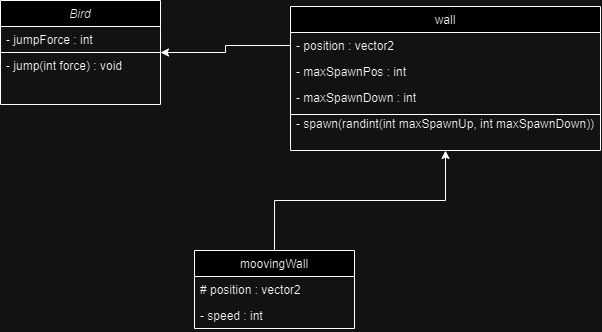

The diagram above was exported from draw.io. Its source (the exported page's mxGraphModel, read from the mxfile embedded in the PNG):
<mxGraphModel dx="961" dy="544" grid="1" gridSize="10" guides="1" tooltips="1" connect="1" arrows="1" fold="1" page="1" pageScale="1" pageWidth="827" pageHeight="1169" math="0" shadow="0">
  <root>
    <mxCell id="WIyWlLk6GJQsqaUBKTNV-0" />
    <mxCell id="WIyWlLk6GJQsqaUBKTNV-1" parent="WIyWlLk6GJQsqaUBKTNV-0" />
    <mxCell id="zkfFHV4jXpPFQw0GAbJ--0" value="Bird" style="swimlane;fontStyle=2;align=center;verticalAlign=top;childLayout=stackLayout;horizontal=1;startSize=26;horizontalStack=0;resizeParent=1;resizeLast=0;collapsible=1;marginBottom=0;rounded=0;shadow=0;strokeWidth=1;" parent="WIyWlLk6GJQsqaUBKTNV-1" vertex="1">
      <mxGeometry x="220" y="120" width="160" height="104" as="geometry">
        <mxRectangle x="230" y="140" width="160" height="26" as="alternateBounds" />
      </mxGeometry>
    </mxCell>
    <mxCell id="YLnpvubnPF6PzKjdYmUl-5" value="- jumpForce : int" style="text;align=left;verticalAlign=top;spacingLeft=4;spacingRight=4;overflow=hidden;rotatable=0;points=[[0,0.5],[1,0.5]];portConstraint=eastwest;" parent="zkfFHV4jXpPFQw0GAbJ--0" vertex="1">
      <mxGeometry y="26" width="160" height="26" as="geometry" />
    </mxCell>
    <mxCell id="YLnpvubnPF6PzKjdYmUl-13" value="" style="endArrow=none;html=1;rounded=0;entryX=1;entryY=0.75;entryDx=0;entryDy=0;exitX=0;exitY=0.75;exitDx=0;exitDy=0;" parent="zkfFHV4jXpPFQw0GAbJ--0" edge="1">
      <mxGeometry width="50" height="50" relative="1" as="geometry">
        <mxPoint y="52" as="sourcePoint" />
        <mxPoint x="160" y="52" as="targetPoint" />
      </mxGeometry>
    </mxCell>
    <mxCell id="YLnpvubnPF6PzKjdYmUl-14" value="- jump(int force) : void" style="text;align=left;verticalAlign=top;spacingLeft=4;spacingRight=4;overflow=hidden;rotatable=0;points=[[0,0.5],[1,0.5]];portConstraint=eastwest;" parent="zkfFHV4jXpPFQw0GAbJ--0" vertex="1">
      <mxGeometry y="52" width="160" height="26" as="geometry" />
    </mxCell>
    <mxCell id="zkfFHV4jXpPFQw0GAbJ--17" value="wall" style="swimlane;fontStyle=0;align=center;verticalAlign=top;childLayout=stackLayout;horizontal=1;startSize=26;horizontalStack=0;resizeParent=1;resizeLast=0;collapsible=1;marginBottom=0;rounded=0;shadow=0;strokeWidth=1;" parent="WIyWlLk6GJQsqaUBKTNV-1" vertex="1">
      <mxGeometry x="510" y="126" width="310" height="144" as="geometry">
        <mxRectangle x="550" y="140" width="160" height="26" as="alternateBounds" />
      </mxGeometry>
    </mxCell>
    <mxCell id="zkfFHV4jXpPFQw0GAbJ--18" value="- position : vector2" style="text;align=left;verticalAlign=top;spacingLeft=4;spacingRight=4;overflow=hidden;rotatable=0;points=[[0,0.5],[1,0.5]];portConstraint=eastwest;" parent="zkfFHV4jXpPFQw0GAbJ--17" vertex="1">
      <mxGeometry y="26" width="310" height="26" as="geometry" />
    </mxCell>
    <mxCell id="qhvwVgT7_nqdeIbrc_DJ-0" value="- maxSpawnPos : int" style="text;align=left;verticalAlign=top;spacingLeft=4;spacingRight=4;overflow=hidden;rotatable=0;points=[[0,0.5],[1,0.5]];portConstraint=eastwest;" parent="zkfFHV4jXpPFQw0GAbJ--17" vertex="1">
      <mxGeometry y="52" width="310" height="26" as="geometry" />
    </mxCell>
    <mxCell id="qhvwVgT7_nqdeIbrc_DJ-1" value="- maxSpawnDown : int" style="text;align=left;verticalAlign=top;spacingLeft=4;spacingRight=4;overflow=hidden;rotatable=0;points=[[0,0.5],[1,0.5]];portConstraint=eastwest;" parent="zkfFHV4jXpPFQw0GAbJ--17" vertex="1">
      <mxGeometry y="78" width="310" height="26" as="geometry" />
    </mxCell>
    <mxCell id="qhvwVgT7_nqdeIbrc_DJ-3" value="- spawn(randint(int maxSpawnUp, int maxSpawnDown))" style="text;align=left;verticalAlign=top;spacingLeft=4;spacingRight=4;overflow=hidden;rotatable=0;points=[[0,0.5],[1,0.5]];portConstraint=eastwest;" parent="zkfFHV4jXpPFQw0GAbJ--17" vertex="1">
      <mxGeometry y="104" width="310" height="26" as="geometry" />
    </mxCell>
    <mxCell id="YLnpvubnPF6PzKjdYmUl-15" style="edgeStyle=orthogonalEdgeStyle;rounded=0;orthogonalLoop=1;jettySize=auto;html=1;exitX=0.5;exitY=0;exitDx=0;exitDy=0;entryX=0.5;entryY=1;entryDx=0;entryDy=0;" parent="WIyWlLk6GJQsqaUBKTNV-1" source="YLnpvubnPF6PzKjdYmUl-10" target="zkfFHV4jXpPFQw0GAbJ--17" edge="1">
      <mxGeometry relative="1" as="geometry" />
    </mxCell>
    <mxCell id="YLnpvubnPF6PzKjdYmUl-10" value="moovingWall" style="swimlane;fontStyle=0;align=center;verticalAlign=top;childLayout=stackLayout;horizontal=1;startSize=26;horizontalStack=0;resizeParent=1;resizeLast=0;collapsible=1;marginBottom=0;rounded=0;shadow=0;strokeWidth=1;" parent="WIyWlLk6GJQsqaUBKTNV-1" vertex="1">
      <mxGeometry x="414" y="370" width="160" height="78" as="geometry">
        <mxRectangle x="550" y="140" width="160" height="26" as="alternateBounds" />
      </mxGeometry>
    </mxCell>
    <mxCell id="YLnpvubnPF6PzKjdYmUl-11" value="# position : vector2" style="text;align=left;verticalAlign=top;spacingLeft=4;spacingRight=4;overflow=hidden;rotatable=0;points=[[0,0.5],[1,0.5]];portConstraint=eastwest;" parent="YLnpvubnPF6PzKjdYmUl-10" vertex="1">
      <mxGeometry y="26" width="160" height="26" as="geometry" />
    </mxCell>
    <mxCell id="YLnpvubnPF6PzKjdYmUl-12" value="- speed : int" style="text;align=left;verticalAlign=top;spacingLeft=4;spacingRight=4;overflow=hidden;rotatable=0;points=[[0,0.5],[1,0.5]];portConstraint=eastwest;" parent="YLnpvubnPF6PzKjdYmUl-10" vertex="1">
      <mxGeometry y="52" width="160" height="26" as="geometry" />
    </mxCell>
    <mxCell id="YLnpvubnPF6PzKjdYmUl-17" style="edgeStyle=orthogonalEdgeStyle;rounded=0;orthogonalLoop=1;jettySize=auto;html=1;" parent="WIyWlLk6GJQsqaUBKTNV-1" source="zkfFHV4jXpPFQw0GAbJ--18" target="zkfFHV4jXpPFQw0GAbJ--0" edge="1">
      <mxGeometry relative="1" as="geometry" />
    </mxCell>
    <mxCell id="qhvwVgT7_nqdeIbrc_DJ-2" value="" style="endArrow=none;html=1;rounded=0;entryX=1;entryY=0.75;entryDx=0;entryDy=0;exitX=0;exitY=0.75;exitDx=0;exitDy=0;" parent="WIyWlLk6GJQsqaUBKTNV-1" source="zkfFHV4jXpPFQw0GAbJ--17" target="zkfFHV4jXpPFQw0GAbJ--17" edge="1">
      <mxGeometry width="50" height="50" relative="1" as="geometry">
        <mxPoint x="510" y="230" as="sourcePoint" />
        <mxPoint x="670" y="230" as="targetPoint" />
      </mxGeometry>
    </mxCell>
  </root>
</mxGraphModel>